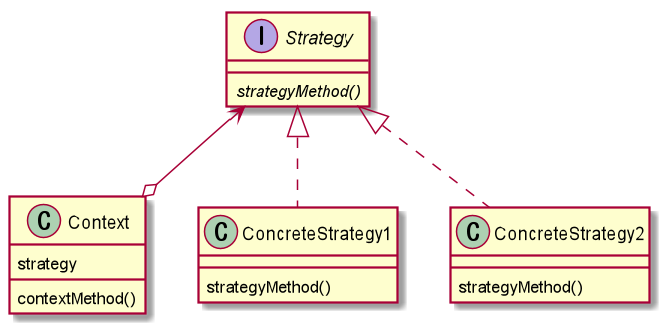

The diagram above was rendered by PlantUML. Its source (embedded in the PNG):
@startuml

class Context {
	strategy

	contextMethod()
}

interface Strategy {
	{abstract} strategyMethod()
}

class ConcreteStrategy1 {
	strategyMethod()
}

class ConcreteStrategy2 {
	strategyMethod()
}

Strategy <--o Context
Strategy <|.. ConcreteStrategy1
Strategy <|.. ConcreteStrategy2

@enduml